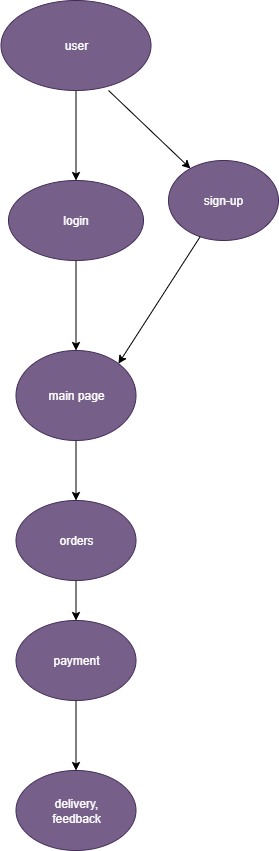

The diagram above was exported from draw.io. Its source (the exported page's mxGraphModel, read from the mxfile embedded in the PNG):
<mxGraphModel dx="902" dy="495" grid="1" gridSize="10" guides="1" tooltips="1" connect="1" arrows="1" fold="1" page="1" pageScale="1" pageWidth="850" pageHeight="1100" math="0" shadow="0">
  <root>
    <mxCell id="0" />
    <mxCell id="1" parent="0" />
    <mxCell id="Yo6svHAQhx0ItV_vdkzP-4" value="" style="edgeStyle=orthogonalEdgeStyle;rounded=0;orthogonalLoop=1;jettySize=auto;html=1;" parent="1" source="Yo6svHAQhx0ItV_vdkzP-1" target="Yo6svHAQhx0ItV_vdkzP-2" edge="1">
      <mxGeometry relative="1" as="geometry" />
    </mxCell>
    <mxCell id="Yo6svHAQhx0ItV_vdkzP-1" value="user" style="ellipse;whiteSpace=wrap;html=1;direction=south;fillColor=#76608a;fontColor=#ffffff;strokeColor=#432D57;" parent="1" vertex="1">
      <mxGeometry x="322.5" y="30" width="150" height="90" as="geometry" />
    </mxCell>
    <mxCell id="exoysTIpwEnN5PSyozF--6" value="" style="edgeStyle=orthogonalEdgeStyle;rounded=0;orthogonalLoop=1;jettySize=auto;html=1;" edge="1" parent="1" source="Yo6svHAQhx0ItV_vdkzP-2" target="exoysTIpwEnN5PSyozF--5">
      <mxGeometry relative="1" as="geometry" />
    </mxCell>
    <mxCell id="Yo6svHAQhx0ItV_vdkzP-2" value="login" style="ellipse;whiteSpace=wrap;html=1;fillColor=#76608a;fontColor=#ffffff;strokeColor=#432D57;" parent="1" vertex="1">
      <mxGeometry x="330" y="210" width="135" height="80" as="geometry" />
    </mxCell>
    <mxCell id="Yo6svHAQhx0ItV_vdkzP-3" value="sign-up" style="ellipse;whiteSpace=wrap;html=1;fillColor=#76608a;fontColor=#ffffff;strokeColor=#432D57;" parent="1" vertex="1">
      <mxGeometry x="490" y="190" width="110" height="80" as="geometry" />
    </mxCell>
    <mxCell id="exoysTIpwEnN5PSyozF--2" value="" style="endArrow=classic;html=1;rounded=0;exitX=1;exitY=0.283;exitDx=0;exitDy=0;exitPerimeter=0;" edge="1" parent="1" source="Yo6svHAQhx0ItV_vdkzP-1" target="Yo6svHAQhx0ItV_vdkzP-3">
      <mxGeometry width="50" height="50" relative="1" as="geometry">
        <mxPoint x="270" y="330" as="sourcePoint" />
        <mxPoint x="300" y="290" as="targetPoint" />
        <Array as="points" />
      </mxGeometry>
    </mxCell>
    <mxCell id="exoysTIpwEnN5PSyozF--11" value="" style="edgeStyle=orthogonalEdgeStyle;rounded=0;orthogonalLoop=1;jettySize=auto;html=1;" edge="1" parent="1" source="exoysTIpwEnN5PSyozF--4" target="exoysTIpwEnN5PSyozF--10">
      <mxGeometry relative="1" as="geometry" />
    </mxCell>
    <mxCell id="exoysTIpwEnN5PSyozF--4" value="orders" style="ellipse;whiteSpace=wrap;html=1;fillColor=#76608a;fontColor=#ffffff;strokeColor=#432D57;" vertex="1" parent="1">
      <mxGeometry x="337.5" y="530" width="120" height="80" as="geometry" />
    </mxCell>
    <mxCell id="exoysTIpwEnN5PSyozF--9" value="" style="edgeStyle=orthogonalEdgeStyle;rounded=0;orthogonalLoop=1;jettySize=auto;html=1;" edge="1" parent="1" source="exoysTIpwEnN5PSyozF--5" target="exoysTIpwEnN5PSyozF--4">
      <mxGeometry relative="1" as="geometry" />
    </mxCell>
    <mxCell id="exoysTIpwEnN5PSyozF--5" value="main page" style="ellipse;whiteSpace=wrap;html=1;fillColor=#76608a;fontColor=#ffffff;strokeColor=#432D57;" vertex="1" parent="1">
      <mxGeometry x="337.5" y="380" width="120" height="90" as="geometry" />
    </mxCell>
    <mxCell id="exoysTIpwEnN5PSyozF--8" value="" style="endArrow=classic;html=1;rounded=0;entryX=1;entryY=0;entryDx=0;entryDy=0;" edge="1" parent="1" source="Yo6svHAQhx0ItV_vdkzP-3" target="exoysTIpwEnN5PSyozF--5">
      <mxGeometry width="50" height="50" relative="1" as="geometry">
        <mxPoint x="400" y="420" as="sourcePoint" />
        <mxPoint x="450" y="370" as="targetPoint" />
      </mxGeometry>
    </mxCell>
    <mxCell id="exoysTIpwEnN5PSyozF--13" value="" style="edgeStyle=orthogonalEdgeStyle;rounded=0;orthogonalLoop=1;jettySize=auto;html=1;" edge="1" parent="1" source="exoysTIpwEnN5PSyozF--10" target="exoysTIpwEnN5PSyozF--12">
      <mxGeometry relative="1" as="geometry" />
    </mxCell>
    <mxCell id="exoysTIpwEnN5PSyozF--10" value="payment" style="ellipse;whiteSpace=wrap;html=1;fillColor=#76608a;fontColor=#ffffff;strokeColor=#432D57;" vertex="1" parent="1">
      <mxGeometry x="337.5" y="650" width="120" height="80" as="geometry" />
    </mxCell>
    <mxCell id="exoysTIpwEnN5PSyozF--12" value="delivery,&lt;div&gt;feedback&lt;/div&gt;" style="ellipse;whiteSpace=wrap;html=1;fillColor=#76608a;fontColor=#ffffff;strokeColor=#432D57;" vertex="1" parent="1">
      <mxGeometry x="337.5" y="800" width="120" height="80" as="geometry" />
    </mxCell>
  </root>
</mxGraphModel>